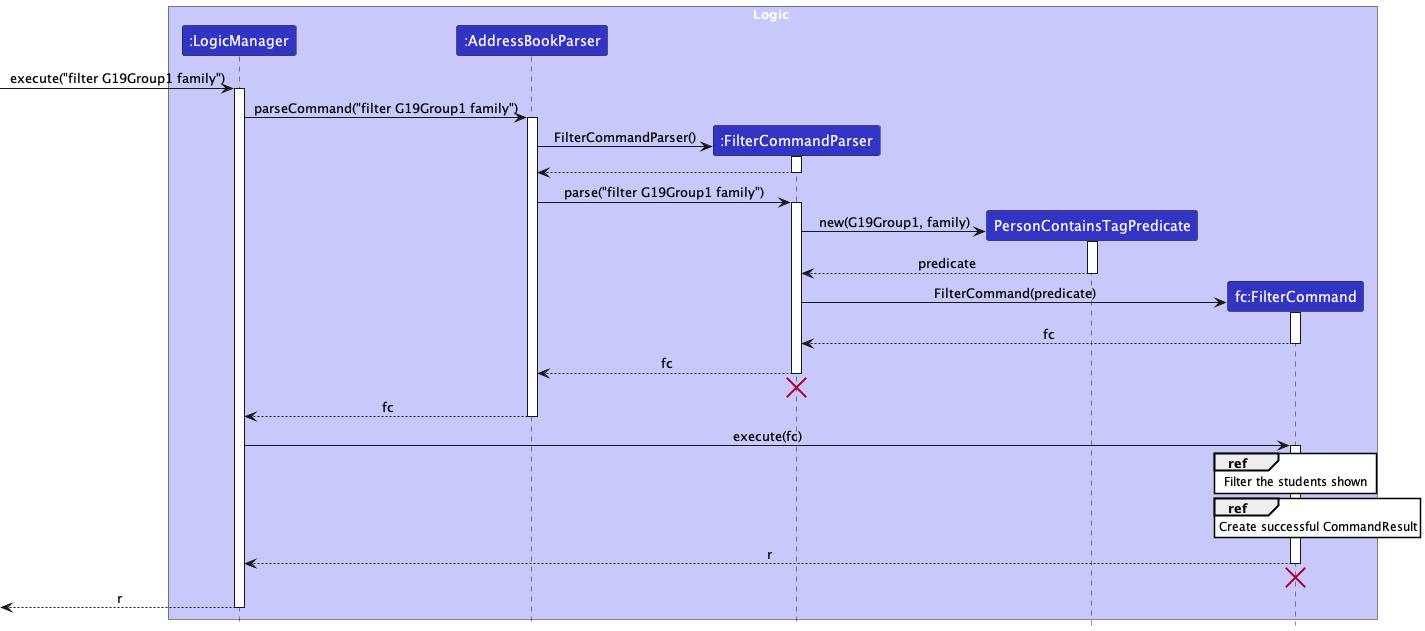

The diagram above was rendered by PlantUML. Its source (embedded in the PNG):
@startuml
!include style.puml
skinparam ArrowFontStyle plain
skinparam sequenceReferenceBackgroundColor white

box Logic LOGIC_COLOR_T1
participant ":LogicManager" as LogicManager LOGIC_COLOR
participant ":AddressBookParser" as AddressBookParser LOGIC_COLOR
participant ":FilterCommandParser" as FilterCommandParser LOGIC_COLOR
participant "PersonContainsTagPredicate" as PersonContainsTagPredicate LOGIC_COLOR

participant "fc:FilterCommand" as FilterCommand LOGIC_COLOR
end box

[-> LogicManager : execute("filter G19Group1 family")
activate LogicManager

LogicManager -> AddressBookParser : parseCommand("filter G19Group1 family")
activate AddressBookParser

create FilterCommandParser
AddressBookParser -> FilterCommandParser : FilterCommandParser()
activate FilterCommandParser

FilterCommandParser --> AddressBookParser
deactivate FilterCommandParser

AddressBookParser -> FilterCommandParser : parse("filter G19Group1 family")
activate FilterCommandParser

create PersonContainsTagPredicate
FilterCommandParser -> PersonContainsTagPredicate : new(G19Group1, family)
activate PersonContainsTagPredicate

PersonContainsTagPredicate --> FilterCommandParser : predicate
deactivate PersonContainsTagPredicate

create FilterCommand
FilterCommandParser -> FilterCommand : FilterCommand(predicate)
activate FilterCommand

FilterCommand --> FilterCommandParser : fc
deactivate FilterCommand

FilterCommandParser --> AddressBookParser : fc
deactivate FilterCommandParser
FilterCommandParser -[hidden]-> AddressBookParser
destroy FilterCommandParser

AddressBookParser --> LogicManager : fc
deactivate AddressBookParser

LogicManager -> FilterCommand : execute(fc)
activate FilterCommand

ref over FilterCommand : Filter the students shown

ref over FilterCommand : Create successful CommandResult

FilterCommand --> LogicManager : r
deactivate FilterCommand
'Hidden arrow to position the destroy marker below the end of the activation bar.
FilterCommand -[hidden]-> LogicManager
destroy FilterCommand

[<--LogicManager : r
deactivate LogicManager
@enduml